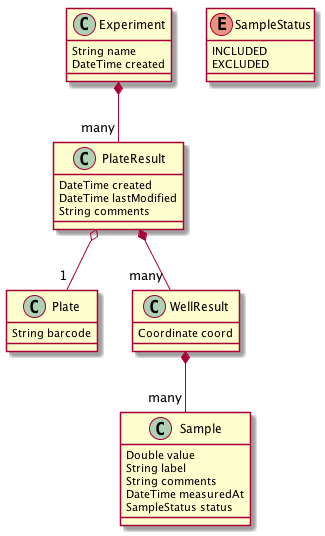

The diagram above was rendered by PlantUML. Its source (embedded in the PNG):
@startuml


Experiment *-- "many" PlateResult
PlateResult o-- "1" Plate
WellResult *-- "many" Sample
PlateResult *-- "many" WellResult

class PlateResult {
    DateTime created
    DateTime lastModified
    String comments
}

class Experiment {
    String name
    DateTime created
}

class Plate {
    String barcode
}

class WellResult {
    Coordinate coord
}

class Sample {
    Double value
    String label
    String comments
    DateTime measuredAt
    SampleStatus status
}

enum SampleStatus {
    INCLUDED
    EXCLUDED
}

@enduml